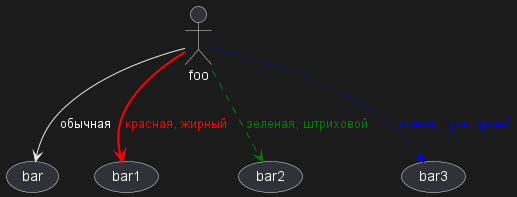

The diagram above was rendered by PlantUML. Its source (embedded in the PNG):
@startuml
actor foo
foo --> (bar) : обычная
foo --> (bar1) #line:red;line.bold;text:red  : красная, жирный
foo --> (bar2) #green;line.dashed;text:green : зеленая, штриховой
foo --> (bar3) #blue;line.dotted;text:blue   : синяя, пунктирный
@enduml